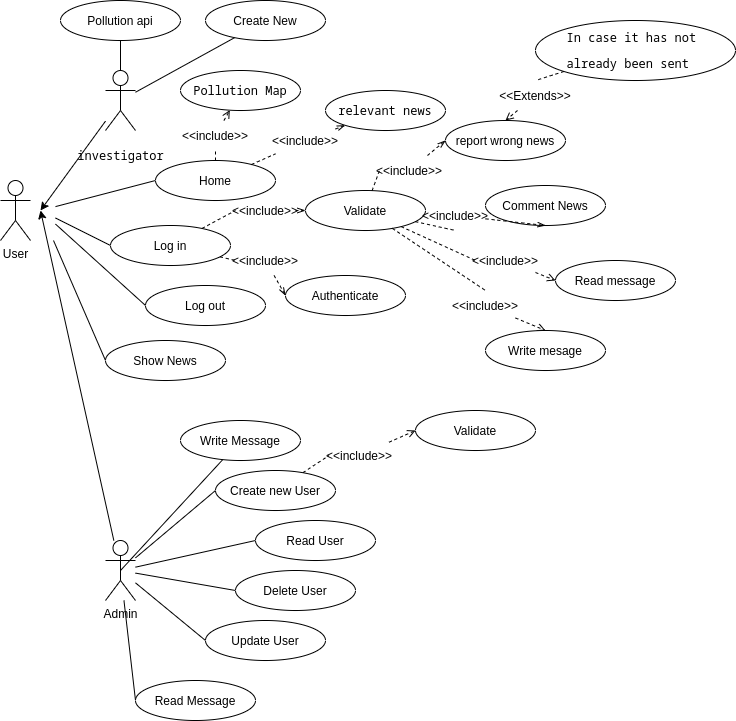

The diagram above was exported from draw.io. Its source (the exported page's mxGraphModel, read from the mxfile embedded in the PNG):
<mxGraphModel dx="1432" dy="1035" grid="1" gridSize="10" guides="1" tooltips="1" connect="1" arrows="1" fold="1" page="1" pageScale="1" pageWidth="827" pageHeight="1169" math="0" shadow="0">
  <root>
    <mxCell id="0" />
    <mxCell id="1" parent="0" />
    <mxCell id="14" style="edgeStyle=none;html=1;entryX=0;entryY=0.5;entryDx=0;entryDy=0;endArrow=none;endFill=0;" edge="1" parent="1" target="11">
      <mxGeometry relative="1" as="geometry">
        <mxPoint x="65" y="496.086956521739" as="sourcePoint" />
      </mxGeometry>
    </mxCell>
    <mxCell id="15" style="edgeStyle=none;html=1;entryX=0;entryY=0.5;entryDx=0;entryDy=0;endArrow=none;endFill=0;" edge="1" parent="1" target="8">
      <mxGeometry relative="1" as="geometry">
        <mxPoint x="65" y="507.5" as="sourcePoint" />
      </mxGeometry>
    </mxCell>
    <mxCell id="16" style="edgeStyle=none;html=1;entryX=0;entryY=0.5;entryDx=0;entryDy=0;endArrow=none;endFill=0;" edge="1" parent="1" target="9">
      <mxGeometry relative="1" as="geometry">
        <mxPoint x="65" y="513.5714285714284" as="sourcePoint" />
      </mxGeometry>
    </mxCell>
    <mxCell id="17" style="edgeStyle=none;html=1;entryX=0;entryY=0.5;entryDx=0;entryDy=0;endArrow=none;endFill=0;" edge="1" parent="1" target="10">
      <mxGeometry relative="1" as="geometry">
        <mxPoint x="63" y="530" as="sourcePoint" />
      </mxGeometry>
    </mxCell>
    <mxCell id="2" value="User" style="shape=umlActor;verticalLabelPosition=bottom;verticalAlign=top;html=1;outlineConnect=0;" vertex="1" parent="1">
      <mxGeometry x="10" y="470" width="30" height="60" as="geometry" />
    </mxCell>
    <mxCell id="6" style="edgeStyle=none;html=1;entryX=0.5;entryY=0.5;entryDx=0;entryDy=0;entryPerimeter=0;" edge="1" parent="1" source="3">
      <mxGeometry relative="1" as="geometry">
        <mxPoint x="50" y="500" as="targetPoint" />
      </mxGeometry>
    </mxCell>
    <mxCell id="47" style="edgeStyle=none;html=1;entryX=0;entryY=0.5;entryDx=0;entryDy=0;endArrow=none;endFill=0;" edge="1" parent="1" source="3" target="26">
      <mxGeometry relative="1" as="geometry" />
    </mxCell>
    <mxCell id="48" style="edgeStyle=none;html=1;entryX=0;entryY=0.5;entryDx=0;entryDy=0;endArrow=none;endFill=0;" edge="1" parent="1" source="3" target="28">
      <mxGeometry relative="1" as="geometry" />
    </mxCell>
    <mxCell id="49" style="edgeStyle=none;html=1;entryX=0;entryY=0.5;entryDx=0;entryDy=0;endArrow=none;endFill=0;" edge="1" parent="1" source="3" target="27">
      <mxGeometry relative="1" as="geometry" />
    </mxCell>
    <mxCell id="50" style="edgeStyle=none;html=1;entryX=0;entryY=0.5;entryDx=0;entryDy=0;endArrow=none;endFill=0;" edge="1" parent="1" source="3" target="46">
      <mxGeometry relative="1" as="geometry" />
    </mxCell>
    <mxCell id="57" style="edgeStyle=none;html=1;entryX=0;entryY=0.5;entryDx=0;entryDy=0;endArrow=none;endFill=0;" edge="1" parent="1" source="3" target="51">
      <mxGeometry relative="1" as="geometry" />
    </mxCell>
    <mxCell id="3" value="Admin" style="shape=umlActor;verticalLabelPosition=bottom;verticalAlign=top;html=1;outlineConnect=0;" vertex="1" parent="1">
      <mxGeometry x="115" y="830" width="30" height="60" as="geometry" />
    </mxCell>
    <mxCell id="5" style="edgeStyle=none;html=1;entryX=0.5;entryY=0.5;entryDx=0;entryDy=0;entryPerimeter=0;" edge="1" parent="1" source="4">
      <mxGeometry relative="1" as="geometry">
        <mxPoint x="50" y="500" as="targetPoint" />
      </mxGeometry>
    </mxCell>
    <mxCell id="79" style="edgeStyle=none;html=1;endArrow=none;endFill=0;" edge="1" parent="1" source="4" target="77">
      <mxGeometry relative="1" as="geometry" />
    </mxCell>
    <mxCell id="4" value="&lt;pre class=&quot;tw-data-text tw-text-large tw-ta&quot; id=&quot;tw-target-text&quot; style=&quot;text-align: left&quot; dir=&quot;ltr&quot;&gt;&lt;pre class=&quot;tw-data-text tw-text-large tw-ta&quot; id=&quot;tw-target-text&quot; dir=&quot;ltr&quot;&gt;&lt;span class=&quot;Y2IQFc&quot; lang=&quot;en&quot;&gt;investigator&lt;/span&gt;&lt;/pre&gt;&lt;/pre&gt;" style="shape=umlActor;verticalLabelPosition=bottom;verticalAlign=top;html=1;outlineConnect=0;" vertex="1" parent="1">
      <mxGeometry x="115" y="360" width="30" height="60" as="geometry" />
    </mxCell>
    <mxCell id="35" style="edgeStyle=none;html=1;entryX=0;entryY=0.5;entryDx=0;entryDy=0;dashed=1;endArrow=openThin;endFill=0;startArrow=none;" edge="1" parent="1" source="37" target="33">
      <mxGeometry relative="1" as="geometry" />
    </mxCell>
    <mxCell id="36" style="edgeStyle=none;html=1;entryX=0;entryY=0.5;entryDx=0;entryDy=0;dashed=1;endArrow=openThin;endFill=0;startArrow=none;" edge="1" parent="1" source="39" target="34">
      <mxGeometry relative="1" as="geometry" />
    </mxCell>
    <mxCell id="8" value="Log in" style="ellipse;whiteSpace=wrap;html=1;" vertex="1" parent="1">
      <mxGeometry x="120" y="515" width="120" height="40" as="geometry" />
    </mxCell>
    <mxCell id="9" value="Log out" style="ellipse;whiteSpace=wrap;html=1;" vertex="1" parent="1">
      <mxGeometry x="155" y="575" width="120" height="40" as="geometry" />
    </mxCell>
    <mxCell id="10" value="Show News" style="ellipse;whiteSpace=wrap;html=1;" vertex="1" parent="1">
      <mxGeometry x="115" y="630" width="120" height="40" as="geometry" />
    </mxCell>
    <mxCell id="44" style="edgeStyle=none;html=1;dashed=1;endArrow=openThin;endFill=0;startArrow=none;" edge="1" parent="1" source="45" target="43">
      <mxGeometry relative="1" as="geometry" />
    </mxCell>
    <mxCell id="81" style="edgeStyle=none;html=1;endArrow=open;endFill=0;dashed=1;startArrow=none;" edge="1" parent="1" source="82" target="80">
      <mxGeometry relative="1" as="geometry" />
    </mxCell>
    <mxCell id="11" value="Home" style="ellipse;whiteSpace=wrap;html=1;" vertex="1" parent="1">
      <mxGeometry x="165" y="450" width="120" height="40" as="geometry" />
    </mxCell>
    <mxCell id="19" value="Comment News" style="ellipse;whiteSpace=wrap;html=1;" vertex="1" parent="1">
      <mxGeometry x="495" y="475" width="120" height="40" as="geometry" />
    </mxCell>
    <mxCell id="23" value="&lt;span style=&quot;text-align: left&quot;&gt;report wrong news&lt;/span&gt;&lt;span style=&quot;color: rgba(0 , 0 , 0 , 0) ; font-family: monospace ; font-size: 0px&quot;&gt;3CmxGraphModel%3E%3Croot%3E%3CmxCell%20id%3D%220%22%2F%3E%3CmxCell%20id%3D%221%22%20parent%3D%220%22%2F%3E%3CmxCell%20id%3D%222%22%20value%3D%22Comment%20News%22%20style%3D%22ellipse%3BwhiteSpace%3Dwrap%3Bhtml%3D1%3B%22%20vertex%3D%221%22%20parent%3D%221%22%3E%3CmxGeometry%20x%3D%22290%22%20y%3D%22370%22%20width%3D%22120%22%20height%3D%2240%22%20as%3D%22geometry%22%2F%3E%3C%2FmxCell%3E%3C%2Froot%3E%3C%2FmxGraphModel%3E&lt;/span&gt;&lt;span style=&quot;color: rgba(0 , 0 , 0 , 0) ; font-family: monospace ; font-size: 0px&quot;&gt;%3CmxGraphModel%3E%3Croot%3E%3CmxCell%20id%3D%220%22%2F%3E%3CmxCell%20id%3D%221%22%20parent%3D%220%22%2F%3E%3CmxCell%20id%3D%222%22%20value%3D%22Comment%20News%22%20style%3D%22ellipse%3BwhiteSpace%3Dwrap%3Bhtml%3D1%3B%22%20vertex%3D%221%22%20parent%3D%221%22%3E%3CmxGeometry%20x%3D%22290%22%20y%3D%22370%22%20width%3D%22120%22%20height%3D%2240%22%20as%3D%22geometry%22%2F%3E%3C%2FmxCell%3E%3C%2Froot%3E%3C%2FmxGraphModel%3E&lt;/span&gt;" style="ellipse;whiteSpace=wrap;html=1;" vertex="1" parent="1">
      <mxGeometry x="455" y="410" width="120" height="40" as="geometry" />
    </mxCell>
    <mxCell id="73" style="edgeStyle=none;html=1;entryX=0;entryY=0.5;entryDx=0;entryDy=0;dashed=1;endArrow=open;endFill=0;startArrow=none;" edge="1" parent="1" source="74" target="72">
      <mxGeometry relative="1" as="geometry" />
    </mxCell>
    <mxCell id="26" value="Create new User" style="ellipse;whiteSpace=wrap;html=1;" vertex="1" parent="1">
      <mxGeometry x="225" y="760" width="120" height="40" as="geometry" />
    </mxCell>
    <mxCell id="27" value="Delete User" style="ellipse;whiteSpace=wrap;html=1;" vertex="1" parent="1">
      <mxGeometry x="245" y="860" width="120" height="40" as="geometry" />
    </mxCell>
    <mxCell id="28" value="Read User" style="ellipse;whiteSpace=wrap;html=1;" vertex="1" parent="1">
      <mxGeometry x="265" y="810" width="120" height="40" as="geometry" />
    </mxCell>
    <mxCell id="41" style="edgeStyle=none;html=1;entryX=0.5;entryY=1;entryDx=0;entryDy=0;dashed=1;endArrow=openThin;endFill=0;startArrow=none;" edge="1" parent="1" source="32" target="19">
      <mxGeometry relative="1" as="geometry" />
    </mxCell>
    <mxCell id="42" style="edgeStyle=none;html=1;entryX=0;entryY=0.5;entryDx=0;entryDy=0;dashed=1;endArrow=openThin;endFill=0;startArrow=none;" edge="1" parent="1" source="30" target="23">
      <mxGeometry relative="1" as="geometry" />
    </mxCell>
    <mxCell id="54" style="edgeStyle=none;html=1;entryX=0;entryY=0.5;entryDx=0;entryDy=0;endArrow=open;endFill=0;dashed=1;startArrow=none;" edge="1" parent="1" source="55" target="53">
      <mxGeometry relative="1" as="geometry" />
    </mxCell>
    <mxCell id="60" style="edgeStyle=none;html=1;entryX=0.5;entryY=0;entryDx=0;entryDy=0;endArrow=open;endFill=0;dashed=1;startArrow=none;" edge="1" parent="1" source="61" target="59">
      <mxGeometry relative="1" as="geometry" />
    </mxCell>
    <mxCell id="33" value="&lt;div style=&quot;text-align: left&quot;&gt;&lt;span&gt;Validate&lt;/span&gt;&lt;/div&gt;" style="ellipse;whiteSpace=wrap;html=1;" vertex="1" parent="1">
      <mxGeometry x="315" y="480" width="120" height="40" as="geometry" />
    </mxCell>
    <mxCell id="34" value="&lt;div style=&quot;text-align: left&quot;&gt;&lt;span&gt;Authenticate&lt;/span&gt;&lt;/div&gt;" style="ellipse;whiteSpace=wrap;html=1;" vertex="1" parent="1">
      <mxGeometry x="295" y="565" width="120" height="40" as="geometry" />
    </mxCell>
    <mxCell id="37" value="&amp;lt;&amp;lt;include&amp;gt;&amp;gt;" style="text;html=1;strokeColor=none;fillColor=none;align=center;verticalAlign=middle;whiteSpace=wrap;rounded=0;" vertex="1" parent="1">
      <mxGeometry x="245" y="485" width="60" height="30" as="geometry" />
    </mxCell>
    <mxCell id="38" value="" style="edgeStyle=none;html=1;entryX=0;entryY=0.5;entryDx=0;entryDy=0;dashed=1;endArrow=none;endFill=0;" edge="1" parent="1" source="8" target="37">
      <mxGeometry relative="1" as="geometry">
        <mxPoint x="234.8062930351732" y="511.8604515294294" as="sourcePoint" />
        <mxPoint x="315" y="500" as="targetPoint" />
      </mxGeometry>
    </mxCell>
    <mxCell id="43" value="&lt;pre class=&quot;tw-data-text tw-text-large tw-ta&quot; id=&quot;tw-target-text&quot; style=&quot;text-align: left&quot; dir=&quot;ltr&quot;&gt;&lt;span class=&quot;Y2IQFc&quot; lang=&quot;en&quot;&gt;relevant news&lt;/span&gt;&lt;/pre&gt;" style="ellipse;whiteSpace=wrap;html=1;" vertex="1" parent="1">
      <mxGeometry x="335" y="380" width="120" height="40" as="geometry" />
    </mxCell>
    <mxCell id="46" value="Update User" style="ellipse;whiteSpace=wrap;html=1;" vertex="1" parent="1">
      <mxGeometry x="215" y="910" width="120" height="40" as="geometry" />
    </mxCell>
    <mxCell id="51" value="Read Message" style="ellipse;whiteSpace=wrap;html=1;" vertex="1" parent="1">
      <mxGeometry x="145" y="970" width="120" height="40" as="geometry" />
    </mxCell>
    <mxCell id="58" style="edgeStyle=none;html=1;entryX=0.5;entryY=0.5;entryDx=0;entryDy=0;entryPerimeter=0;endArrow=none;endFill=0;" edge="1" parent="1" source="52" target="3">
      <mxGeometry relative="1" as="geometry" />
    </mxCell>
    <mxCell id="52" value="Write Message" style="ellipse;whiteSpace=wrap;html=1;" vertex="1" parent="1">
      <mxGeometry x="190" y="710" width="120" height="40" as="geometry" />
    </mxCell>
    <mxCell id="53" value="&lt;div style=&quot;text-align: left&quot;&gt;&lt;span&gt;Read message&lt;/span&gt;&lt;/div&gt;" style="ellipse;whiteSpace=wrap;html=1;" vertex="1" parent="1">
      <mxGeometry x="565" y="550" width="120" height="40" as="geometry" />
    </mxCell>
    <mxCell id="55" value="&amp;lt;&amp;lt;include&amp;gt;&amp;gt;" style="text;html=1;strokeColor=none;fillColor=none;align=center;verticalAlign=middle;whiteSpace=wrap;rounded=0;" vertex="1" parent="1">
      <mxGeometry x="485" y="535" width="60" height="30" as="geometry" />
    </mxCell>
    <mxCell id="56" value="" style="edgeStyle=none;html=1;entryX=0;entryY=0.5;entryDx=0;entryDy=0;endArrow=none;endFill=0;dashed=1;" edge="1" parent="1" source="33" target="55">
      <mxGeometry relative="1" as="geometry">
        <mxPoint x="402.9167191248782" y="517.7032852987033" as="sourcePoint" />
        <mxPoint x="485" y="570" as="targetPoint" />
      </mxGeometry>
    </mxCell>
    <mxCell id="59" value="&lt;div style=&quot;text-align: left&quot;&gt;Write mesage&lt;/div&gt;" style="ellipse;whiteSpace=wrap;html=1;" vertex="1" parent="1">
      <mxGeometry x="495" y="620" width="120" height="40" as="geometry" />
    </mxCell>
    <mxCell id="61" value="&amp;lt;&amp;lt;include&amp;gt;&amp;gt;" style="text;html=1;strokeColor=none;fillColor=none;align=center;verticalAlign=middle;whiteSpace=wrap;rounded=0;" vertex="1" parent="1">
      <mxGeometry x="465" y="580" width="60" height="30" as="geometry" />
    </mxCell>
    <mxCell id="62" value="" style="edgeStyle=none;html=1;entryX=0.5;entryY=0;entryDx=0;entryDy=0;endArrow=none;endFill=0;dashed=1;" edge="1" parent="1" source="33" target="61">
      <mxGeometry relative="1" as="geometry">
        <mxPoint x="401.8328157299975" y="517.8885438199984" as="sourcePoint" />
        <mxPoint x="555" y="620" as="targetPoint" />
      </mxGeometry>
    </mxCell>
    <mxCell id="39" value="&amp;lt;&amp;lt;include&amp;gt;&amp;gt;" style="text;html=1;strokeColor=none;fillColor=none;align=center;verticalAlign=middle;whiteSpace=wrap;rounded=0;" vertex="1" parent="1">
      <mxGeometry x="245" y="535" width="60" height="30" as="geometry" />
    </mxCell>
    <mxCell id="63" value="" style="edgeStyle=none;html=1;entryX=0;entryY=0.5;entryDx=0;entryDy=0;dashed=1;endArrow=none;endFill=0;" edge="1" parent="1" source="8" target="39">
      <mxGeometry relative="1" as="geometry">
        <mxPoint x="216.74762563838954" y="550.8100249839583" as="sourcePoint" />
        <mxPoint x="295" y="585" as="targetPoint" />
      </mxGeometry>
    </mxCell>
    <mxCell id="32" value="&amp;lt;&amp;lt;include&amp;gt;&amp;gt;" style="text;html=1;strokeColor=none;fillColor=none;align=center;verticalAlign=middle;whiteSpace=wrap;rounded=0;" vertex="1" parent="1">
      <mxGeometry x="435" y="490" width="60" height="30" as="geometry" />
    </mxCell>
    <mxCell id="65" value="" style="edgeStyle=none;html=1;entryX=0.5;entryY=1;entryDx=0;entryDy=0;dashed=1;endArrow=none;endFill=0;" edge="1" parent="1" source="33" target="32">
      <mxGeometry relative="1" as="geometry">
        <mxPoint x="433.2839403898108" y="504.74906180954054" as="sourcePoint" />
        <mxPoint x="555" y="515" as="targetPoint" />
      </mxGeometry>
    </mxCell>
    <mxCell id="30" value="&amp;lt;&amp;lt;include&amp;gt;&amp;gt;" style="text;html=1;strokeColor=none;fillColor=none;align=center;verticalAlign=middle;whiteSpace=wrap;rounded=0;" vertex="1" parent="1">
      <mxGeometry x="389" y="445" width="60" height="30" as="geometry" />
    </mxCell>
    <mxCell id="66" value="" style="edgeStyle=none;html=1;entryX=0;entryY=0.5;entryDx=0;entryDy=0;dashed=1;endArrow=none;endFill=0;" edge="1" parent="1" source="33" target="30">
      <mxGeometry relative="1" as="geometry">
        <mxPoint x="396.5387447585324" y="481.3330878759389" as="sourcePoint" />
        <mxPoint x="455" y="430" as="targetPoint" />
      </mxGeometry>
    </mxCell>
    <mxCell id="45" value="&amp;lt;&amp;lt;include&amp;gt;&amp;gt;" style="text;html=1;strokeColor=none;fillColor=none;align=center;verticalAlign=middle;whiteSpace=wrap;rounded=0;" vertex="1" parent="1">
      <mxGeometry x="285" y="415" width="60" height="30" as="geometry" />
    </mxCell>
    <mxCell id="67" value="" style="edgeStyle=none;html=1;dashed=1;endArrow=none;endFill=0;" edge="1" parent="1" source="11" target="45">
      <mxGeometry relative="1" as="geometry">
        <mxPoint x="263.1829772877302" y="454.5725344291998" as="sourcePoint" />
        <mxPoint x="357.1195439448745" y="415.51010799107485" as="targetPoint" />
      </mxGeometry>
    </mxCell>
    <mxCell id="69" style="edgeStyle=none;html=1;entryX=0.5;entryY=0;entryDx=0;entryDy=0;dashed=1;endArrow=open;endFill=0;startArrow=none;" edge="1" parent="1" source="70" target="23">
      <mxGeometry relative="1" as="geometry" />
    </mxCell>
    <mxCell id="68" value="&lt;pre class=&quot;tw-data-text tw-text-large tw-ta&quot; id=&quot;tw-target-text&quot; style=&quot;text-align: left&quot; dir=&quot;ltr&quot;&gt;&lt;span class=&quot;Y2IQFc&quot; lang=&quot;en&quot;&gt;In case it has not &lt;/span&gt;&lt;/pre&gt;&lt;pre class=&quot;tw-data-text tw-text-large tw-ta&quot; id=&quot;tw-target-text&quot; style=&quot;text-align: left&quot; dir=&quot;ltr&quot;&gt;&lt;span class=&quot;Y2IQFc&quot; lang=&quot;en&quot;&gt;already been sent&lt;/span&gt;&lt;/pre&gt;" style="ellipse;whiteSpace=wrap;html=1;" vertex="1" parent="1">
      <mxGeometry x="545" y="310" width="200" height="60" as="geometry" />
    </mxCell>
    <mxCell id="70" value="&amp;lt;&amp;lt;Extends&amp;gt;&amp;gt;" style="text;html=1;strokeColor=none;fillColor=none;align=center;verticalAlign=middle;whiteSpace=wrap;rounded=0;" vertex="1" parent="1">
      <mxGeometry x="515" y="370" width="60" height="30" as="geometry" />
    </mxCell>
    <mxCell id="71" value="" style="edgeStyle=none;html=1;entryX=0.5;entryY=0;entryDx=0;entryDy=0;dashed=1;endArrow=none;endFill=0;" edge="1" parent="1" source="68" target="70">
      <mxGeometry relative="1" as="geometry">
        <mxPoint x="577.0328381330091" y="376.3234424879829" as="sourcePoint" />
        <mxPoint x="515" y="410" as="targetPoint" />
      </mxGeometry>
    </mxCell>
    <mxCell id="72" value="Validate" style="ellipse;whiteSpace=wrap;html=1;" vertex="1" parent="1">
      <mxGeometry x="425" y="700" width="120" height="40" as="geometry" />
    </mxCell>
    <mxCell id="74" value="&amp;lt;&amp;lt;include&amp;gt;&amp;gt;" style="text;html=1;strokeColor=none;fillColor=none;align=center;verticalAlign=middle;whiteSpace=wrap;rounded=0;" vertex="1" parent="1">
      <mxGeometry x="338.5" y="730" width="60" height="30" as="geometry" />
    </mxCell>
    <mxCell id="75" value="" style="edgeStyle=none;html=1;entryX=0;entryY=0.5;entryDx=0;entryDy=0;dashed=1;endArrow=none;endFill=0;" edge="1" parent="1" source="26" target="74">
      <mxGeometry relative="1" as="geometry">
        <mxPoint x="323.41106397986846" y="764.6355744080527" as="sourcePoint" />
        <mxPoint x="385" y="740" as="targetPoint" />
      </mxGeometry>
    </mxCell>
    <mxCell id="77" value="Create New" style="ellipse;whiteSpace=wrap;html=1;" vertex="1" parent="1">
      <mxGeometry x="215" y="290" width="120" height="40" as="geometry" />
    </mxCell>
    <mxCell id="80" value="&lt;pre class=&quot;tw-data-text tw-text-large tw-ta&quot; id=&quot;tw-target-text&quot; style=&quot;text-align: left&quot; dir=&quot;ltr&quot;&gt;Pollution Map&lt;/pre&gt;" style="ellipse;whiteSpace=wrap;html=1;" vertex="1" parent="1">
      <mxGeometry x="190" y="360" width="120" height="40" as="geometry" />
    </mxCell>
    <mxCell id="82" value="&amp;lt;&amp;lt;include&amp;gt;&amp;gt;" style="text;html=1;strokeColor=none;fillColor=none;align=center;verticalAlign=middle;whiteSpace=wrap;rounded=0;" vertex="1" parent="1">
      <mxGeometry x="195" y="410" width="60" height="30" as="geometry" />
    </mxCell>
    <mxCell id="83" value="" style="edgeStyle=none;html=1;endArrow=none;endFill=0;dashed=1;" edge="1" parent="1" source="11" target="82">
      <mxGeometry relative="1" as="geometry">
        <mxPoint x="230.36306188115873" y="450.08005586998115" as="sourcePoint" />
        <mxPoint x="244.6482821470206" y="399.9202831194234" as="targetPoint" />
      </mxGeometry>
    </mxCell>
    <mxCell id="86" style="edgeStyle=none;html=1;entryX=0.5;entryY=0;entryDx=0;entryDy=0;entryPerimeter=0;endArrow=none;endFill=0;" edge="1" parent="1" source="85" target="4">
      <mxGeometry relative="1" as="geometry" />
    </mxCell>
    <mxCell id="85" value="&lt;span class=&quot;VIiyi&quot; lang=&quot;en&quot;&gt;Pollution api&lt;/span&gt;" style="ellipse;whiteSpace=wrap;html=1;" vertex="1" parent="1">
      <mxGeometry x="70" y="290" width="120" height="40" as="geometry" />
    </mxCell>
  </root>
</mxGraphModel>